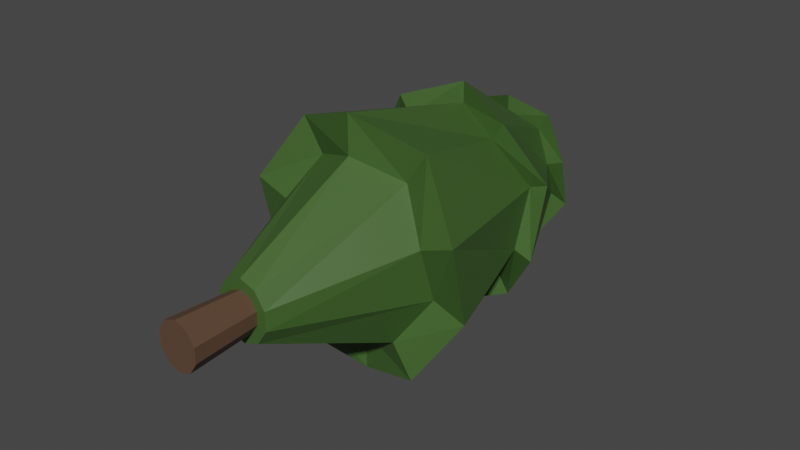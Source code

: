 # Source: darktree.blend  (saved by Blender 3.0.42; exported with 4.5.12 LTS)
import bpy
from mathutils import Matrix  # noqa: F401  (used for matrix-valued properties, if any)

bpy.ops.wm.read_factory_settings(use_empty=True)
scene = bpy.context.scene
scene.name = 'Scene'

# ---- collections
col_collection = bpy.data.collections.new('Collection'); scene.collection.children.link(col_collection)

# ---- images (referenced by path relative to the original .blend; pixels are not part of the script)
import os
ASSET_DIR = os.environ.get("B2B_ASSET_DIR", "")  # directory of the original .blend (textures are referenced by path, not embedded)
HERE = os.path.dirname(os.path.abspath(__file__))  # packed textures are extracted next to this script under _unpacked/

def load_image(name, relpath, width, height, colorspace="sRGB"):
    """Load a texture the original file referenced (path relative to the .blend, or extracted next to this script)."""
    p = next((c for c in (os.path.join(HERE, relpath), os.path.join(ASSET_DIR, relpath)) if relpath and os.path.exists(c)), "")
    if p:
        img = bpy.data.images.load(p, check_existing=True)
        img.name = name
    else:  # same state as the original file: an image datablock whose file is absent (Cycles renders it pink)
        img = bpy.data.images.new(name, width, height)
        img.source = "FILE"
        img.filepath = "//" + (relpath or name)
    img.colorspace_settings.name = colorspace
    return img
img_darktree = load_image('darktree', '_unpacked/darktree.99ccaa3b.png', 2048, 2048, 'sRGB')

# ---- materials (node trees are filled in below, after node groups)
mat_material_001 = bpy.data.materials.new('Material.001')
mat_material_001.use_transparent_shadow = False

# ---- material node trees
mat_material_001.use_nodes = True; mat_material_001.node_tree.nodes.clear()
_N = mat_material_001.node_tree.nodes; _L = mat_material_001.node_tree.links
n0 = _N.new('ShaderNodeBsdfPrincipled'); n0.name = 'Principled BSDF'; n0.location = (10, 300)
n0.distribution = 'GGX'
n0.subsurface_method = 'BURLEY'
n0.inputs[3].default_value = 1.45
n0.inputs[27].default_value = (0.0, 0.0, 0.0, 1.0)
n0.inputs[28].default_value = 1.0
n1 = _N.new('ShaderNodeOutputMaterial'); n1.name = 'Material Output'; n1.location = (300, 300)
n2 = _N.new('ShaderNodeTexImage'); n2.name = 'Image Texture'; n2.location = (-280, 275)
n2.image = img_darktree
n3 = _N.new('ShaderNodeTexImage'); n3.name = 'Image Texture.001'; n3.location = (0, 0)
n3.image = img_darktree
_L.new(n0.outputs[0], n1.inputs[0])
_L.new(n2.outputs[0], n0.inputs[0])
n1.is_active_output = True

# ---- world
world_world = bpy.data.worlds.new('World'); scene.world = world_world
world_world.use_nodes = True; world_world.node_tree.nodes.clear()
_N = world_world.node_tree.nodes; _L = world_world.node_tree.links
n0 = _N.new('ShaderNodeOutputWorld'); n0.name = 'World Output'; n0.location = (300, 300)
n1 = _N.new('ShaderNodeBackground'); n1.name = 'Background'; n1.location = (10, 300)
n1.inputs[0].default_value = (0.05088, 0.05088, 0.05088, 1.0)
_L.new(n1.outputs[0], n0.inputs[0])
n0.is_active_output = True
world_world.color = (0.05088, 0.05088, 0.05088)
world_world.use_sun_shadow = False
world_world.sun_shadow_jitter_overblur = 0.0

# ---- meshes
me_cylinder = bpy.data.meshes.new('Cylinder')
me_cylinder.from_pydata([(1.571e-09, 0.7144, -0.2148), (2.861e-09, 2.311, -1.413), (0.1133, 0.7144, -0.1738), (0.7457, 2.106, -1.144), (0.1834, 0.7144, -0.06638), (1.207, 2.311, -0.4368), (0.1834, 0.7144, 0.06638), (1.207, 2.106, 0.4368), (0.1133, 0.7144, 0.1738), (0.7457, 2.311, 1.144), (-4.003e-08, 0.7144, 0.2148), (-1.08e-07, 2.106, 1.413), (-0.1133, 0.7144, 0.1738), (-0.7457, 2.311, 1.144), (-0.1834, 0.7144, 0.06638), (-1.207, 2.106, 0.4368), (-0.1834, 0.7144, -0.06638), (-1.207, 2.311, -0.4368), (-0.1133, 0.7144, -0.1738), (-0.7457, 2.106, -1.144), (0.6503, 3.842, -0.9972), (4.407e-08, 3.621, -1.233), (1.052, 3.621, -0.3809), (1.052, 3.842, 0.3809), (0.6503, 3.621, 0.9972), (-5.264e-08, 3.842, 1.233), (-0.6503, 3.621, 0.9972), (-1.052, 3.842, 0.3809), (-1.052, 3.621, -0.3809), (-0.6503, 3.842, -0.9972), (0.4484, 4.653, -0.6876), (4.381e-08, 4.771, -0.8499), (0.7255, 4.771, -0.2626), (0.7255, 4.653, 0.2626), (0.4484, 4.771, 0.6876), (-2.287e-08, 4.653, 0.8499), (-0.4484, 4.771, 0.6876), (-0.7255, 4.653, 0.2626), (-0.7255, 4.771, -0.2626), (-0.4484, 4.653, -0.6876), (0.002018, 5.681, -0.003094), (1.158e-07, 5.681, -0.003825), (0.003265, 5.681, -0.001182), (0.003265, 5.681, 0.001182), (0.002018, 5.681, 0.003094), (1.155e-07, 5.681, 0.003825), (-0.002018, 5.681, 0.003094), (-0.003265, 5.681, 0.001182), (-0.003265, 5.681, -0.001182), (-0.002018, 5.681, -0.003094), (-3.834e-09, 2.311, -0.9902), (0.5224, 2.106, -0.8011), (0.8452, 2.311, -0.306), (0.8452, 2.106, 0.306), (0.5224, 2.311, 0.8011), (-8.153e-08, 2.106, 0.9902), (-0.5224, 2.311, 0.8011), (-0.8452, 2.106, 0.306), (-0.8452, 2.311, -0.306), (-0.5224, 2.106, -0.8011), (0.5266, 3.621, 0.8076), (-4.453e-08, 3.842, 0.9982), (0.8521, 3.842, 0.3085), (3.379e-08, 3.621, -0.9982), (0.5266, 3.842, -0.8076), (0.8521, 3.621, -0.3085), (-0.5266, 3.842, -0.8076), (-0.8521, 3.621, -0.3085), (-0.8521, 3.842, 0.3085), (-0.5266, 3.621, 0.8076), (0.3308, 4.653, -0.5072), (0.5352, 4.771, -0.1937), (-0.5352, 4.771, -0.1937), (-0.3308, 4.653, -0.5072), (-9.517e-09, 4.653, 0.627), (-0.3308, 4.771, 0.5072), (0.5352, 4.653, 0.1937), (3.968e-08, 4.771, -0.627), (-0.5352, 4.653, 0.1937), (0.3308, 4.771, 0.5072), (-1.431e-08, 0.7144, -0.3278), (0.1729, 0.7144, -0.2652), (0.2798, 0.7144, -0.1013), (0.2798, 0.7144, 0.1013), (0.1729, 0.7144, 0.2652), (-4.003e-08, 0.7144, 0.3278), (-0.1729, 0.7144, 0.2652), (-0.2798, 0.7144, 0.1013), (-0.2798, 0.7144, -0.1013), (-0.1729, 0.7144, -0.2652), (7.828e-09, -0.00642, -0.2569), (0.1355, -0.00642, -0.2078), (0.2193, -0.00642, -0.07938), (0.2193, -0.00642, 0.07938), (0.1355, -0.00642, 0.2078), (-4.192e-08, -0.00642, 0.2569), (-0.1355, -0.00642, 0.2078), (-0.2193, -0.00642, 0.07938), (-0.2193, -0.00642, -0.07938), (-0.1355, -0.00642, -0.2078)], [], [(50, 1, 3, 51), (51, 3, 5, 52), (52, 5, 7, 53), (53, 7, 9, 54), (54, 9, 11, 55), (55, 11, 13, 56), (56, 13, 15, 57), (57, 15, 17, 58), (61, 60, 24, 25), (58, 17, 19, 59), (59, 19, 1, 50), (10, 12, 96, 95), (71, 70, 30, 32), (60, 62, 23, 24), (64, 63, 21, 20), (62, 65, 22, 23), (65, 64, 20, 22), (63, 66, 29, 21), (66, 67, 28, 29), (67, 68, 27, 28), (68, 69, 26, 27), (69, 61, 25, 26), (36, 35, 45, 46), (73, 72, 38, 39), (75, 74, 35, 36), (76, 71, 32, 33), (77, 73, 39, 31), (78, 75, 36, 37), (79, 76, 33, 34), (70, 77, 31, 30), (72, 78, 37, 38), (74, 79, 34, 35), (40, 41, 49, 48, 47, 46, 45, 44, 43, 42), (33, 32, 42, 43), (31, 39, 49, 41), (37, 36, 46, 47), (34, 33, 43, 44), (30, 31, 41, 40), (38, 37, 47, 48), (35, 34, 44, 45), (32, 30, 40, 42), (39, 38, 48, 49), (89, 59, 50, 80), (88, 58, 59, 89), (87, 57, 58, 88), (86, 56, 57, 87), (85, 55, 56, 86), (84, 54, 55, 85), (83, 53, 54, 84), (82, 52, 53, 83), (81, 51, 52, 82), (80, 50, 51, 81), (13, 11, 61, 69), (15, 13, 69, 68), (17, 15, 68, 67), (19, 17, 67, 66), (1, 19, 66, 63), (5, 3, 64, 65), (7, 5, 65, 62), (3, 1, 63, 64), (9, 7, 62, 60), (11, 9, 60, 61), (25, 24, 79, 74), (28, 27, 78, 72), (20, 21, 77, 70), (24, 23, 76, 79), (27, 26, 75, 78), (21, 29, 73, 77), (23, 22, 71, 76), (26, 25, 74, 75), (29, 28, 72, 73), (22, 20, 70, 71), (2, 0, 80, 81), (4, 2, 81, 82), (6, 4, 82, 83), (8, 6, 83, 84), (10, 8, 84, 85), (12, 10, 85, 86), (14, 12, 86, 87), (16, 14, 87, 88), (18, 16, 88, 89), (0, 18, 89, 80), (90, 91, 92, 93, 94, 95, 96, 97, 98, 99), (4, 6, 93, 92), (18, 0, 90, 99), (12, 14, 97, 96), (6, 8, 94, 93), (0, 2, 91, 90), (14, 16, 98, 97), (8, 10, 95, 94), (2, 4, 92, 91), (16, 18, 99, 98)])
_uv = me_cylinder.uv_layers.new(name='UVMap')
_uv.uv.foreach_set('vector', [0.1264, 0.288, 0.1087, 0.3368, 0.03263, 0.2743, 0.07263, 0.2442, 0.07263, 0.2442, 0.03263, 0.2743, 0.01078, 0.1737, 0.0578, 0.1737, 0.0578, 0.1737, 0.01078, 0.1737, 0.0457, 0.07285, 0.08179, 0.1031, 0.08179, 0.1031, 0.0457, 0.07285, 0.1299, 0.01078, 0.1412, 0.0596, 0.1412, 0.0596, 0.1299, 0.01078, 0.2253, 0.01078, 0.2076, 0.05957, 0.2076, 0.05957, 0.2253, 0.01078, 0.3014, 0.07322, 0.2614, 0.1033, 0.2614, 0.1033, 0.3014, 0.07322, 0.3232, 0.1739, 0.2762, 0.1738, 0.2762, 0.1738, 0.3232, 0.1739, 0.2883, 0.2747, 0.2522, 0.2445, 0.4385, 0.03767, 0.3851, 0.08329, 0.3627, 0.06687, 0.4284, 0.01078, 0.2522, 0.2445, 0.2883, 0.2747, 0.2042, 0.3368, 0.1928, 0.2879, 0.1928, 0.2879, 0.2042, 0.3368, 0.1087, 0.3368, 0.1264, 0.288, 0.2225, 0.838, 0.2111, 0.8425, 0.2073, 0.7656, 0.2209, 0.7603, 0.3696, 0.7117, 0.379, 0.7564, 0.358, 0.7722, 0.3448, 0.7117, 0.3851, 0.08329, 0.3708, 0.1535, 0.3448, 0.1539, 0.3627, 0.06687, 0.4565, 0.2675, 0.5237, 0.2677, 0.5339, 0.2946, 0.4506, 0.2946, 0.3708, 0.1535, 0.3962, 0.2253, 0.3764, 0.2423, 0.3448, 0.1539, 0.3962, 0.2253, 0.4565, 0.2675, 0.4506, 0.2946, 0.3764, 0.2423, 0.5237, 0.2677, 0.5771, 0.2221, 0.5995, 0.2385, 0.5339, 0.2946, 0.5771, 0.2221, 0.5914, 0.1518, 0.6174, 0.1515, 0.5995, 0.2385, 0.5914, 0.1518, 0.566, 0.08003, 0.5858, 0.0631, 0.6174, 0.1515, 0.566, 0.08003, 0.5057, 0.03787, 0.5117, 0.01078, 0.5858, 0.0631, 0.5057, 0.03787, 0.4385, 0.03767, 0.4284, 0.01078, 0.5117, 0.01078, 0.9161, 0.925, 0.8623, 0.9256, 0.9157, 0.7779, 0.916, 0.778, 0.4551, 0.7841, 0.4927, 0.7565, 0.5117, 0.7724, 0.4611, 0.8098, 0.4984, 0.6672, 0.4645, 0.6395, 0.4738, 0.6138, 0.5195, 0.6513, 0.3848, 0.667, 0.3696, 0.7117, 0.3448, 0.7117, 0.3658, 0.6511, 0.413, 0.7841, 0.4551, 0.7841, 0.4611, 0.8098, 0.4037, 0.8098, 0.5079, 0.7118, 0.4984, 0.6672, 0.5195, 0.6513, 0.5327, 0.7118, 0.4224, 0.6395, 0.3848, 0.667, 0.3658, 0.6511, 0.4164, 0.6138, 0.379, 0.7564, 0.413, 0.7841, 0.4037, 0.8098, 0.358, 0.7722, 0.4927, 0.7565, 0.5079, 0.7118, 0.5327, 0.7118, 0.5117, 0.7724, 0.4645, 0.6395, 0.4224, 0.6395, 0.4164, 0.6138, 0.4738, 0.6138, 0.9155, 0.7774, 0.9157, 0.7774, 0.9159, 0.7775, 0.9161, 0.7777, 0.9161, 0.7779, 0.916, 0.778, 0.9157, 0.7779, 0.9155, 0.7778, 0.9154, 0.7776, 0.9154, 0.7774, 0.7809, 0.8521, 0.7843, 0.8061, 0.9154, 0.7774, 0.9154, 0.7776, 0.4288, 0.85, 0.4704, 0.8313, 0.4704, 0.9889, 0.4702, 0.9889, 0.6567, 0.771, 0.7144, 0.7629, 0.7144, 0.9099, 0.7142, 0.91, 0.8199, 0.8835, 0.7809, 0.8521, 0.9154, 0.7776, 0.9155, 0.7778, 0.3722, 0.8691, 0.4288, 0.85, 0.4702, 0.9889, 0.47, 0.989, 0.6111, 0.8182, 0.6567, 0.771, 0.7142, 0.91, 0.7139, 0.9102, 0.8623, 0.9256, 0.8199, 0.8835, 0.9155, 0.7778, 0.9157, 0.7779, 0.3448, 0.9198, 0.3722, 0.8691, 0.47, 0.989, 0.4698, 0.9892, 0.5687, 0.8489, 0.6111, 0.8182, 0.7139, 0.9102, 0.7138, 0.9103, 0.09278, 0.9705, 0.01078, 0.8593, 0.06266, 0.849, 0.1111, 0.9741, 0.8115, 0.1393, 0.9584, 0.1473, 0.9591, 0.2086, 0.819, 0.1587, 0.8088, 0.1146, 0.928, 0.07525, 0.9584, 0.1473, 0.8115, 0.1393, 0.8118, 0.09409, 0.9591, 0.01078, 0.928, 0.07525, 0.8088, 0.1146, 0.169, 0.1352, 0.2076, 0.05957, 0.2614, 0.1033, 0.1863, 0.1497, 0.2863, 0.4815, 0.2368, 0.3583, 0.3081, 0.3621, 0.3081, 0.4758, 0.6356, 0.3228, 0.6194, 0.5011, 0.5687, 0.5189, 0.6179, 0.321, 0.66, 0.321, 0.6958, 0.5189, 0.6194, 0.5011, 0.6356, 0.3228, 0.6818, 0.3162, 0.7587, 0.481, 0.6958, 0.5189, 0.66, 0.321, 0.1111, 0.9741, 0.06266, 0.849, 0.1334, 0.8582, 0.1334, 0.9702, 0.1537, 0.3583, 0.2153, 0.4239, 0.01651, 0.4732, 0.01078, 0.4209, 0.3448, 0.3968, 0.3994, 0.3162, 0.5464, 0.3747, 0.5472, 0.4361, 0.3543, 0.5057, 0.3448, 0.3968, 0.5472, 0.4361, 0.5146, 0.5086, 0.3448, 0.5922, 0.3543, 0.5057, 0.5146, 0.5086, 0.5472, 0.5741, 0.1101, 0.6329, 0.1858, 0.6279, 0.1787, 0.8274, 0.1191, 0.7932, 0.7287, 0.645, 0.7593, 0.7414, 0.5687, 0.7013, 0.5891, 0.6343, 0.7593, 0.5404, 0.7287, 0.645, 0.5891, 0.6343, 0.5687, 0.5594, 0.01078, 0.6279, 0.1101, 0.6329, 0.1191, 0.7932, 0.05509, 0.8274, 0.2096, 0.5233, 0.2153, 0.6064, 0.01651, 0.6021, 0.05028, 0.5374, 0.2153, 0.4239, 0.2096, 0.5233, 0.05028, 0.5374, 0.01651, 0.4732, 0.9263, 0.3682, 0.935, 0.4557, 0.787, 0.4141, 0.8062, 0.3736, 0.7872, 0.08092, 0.7743, 0.1765, 0.6591, 0.1669, 0.6409, 0.1212, 0.9244, 0.6113, 0.9336, 0.6988, 0.7868, 0.6495, 0.8058, 0.6089, 0.935, 0.4557, 0.8752, 0.5189, 0.7803, 0.4503, 0.787, 0.4141, 0.7743, 0.1765, 0.7872, 0.2509, 0.6409, 0.2076, 0.6591, 0.1669, 0.9336, 0.6988, 0.8754, 0.7558, 0.7809, 0.6824, 0.7868, 0.6495, 0.3016, 0.7388, 0.2073, 0.7388, 0.2442, 0.6279, 0.2862, 0.6536, 0.935, 0.3038, 0.9263, 0.3682, 0.8062, 0.3736, 0.787, 0.3368, 0.7349, 0.01078, 0.7872, 0.08092, 0.6409, 0.1212, 0.639, 0.08256, 0.9336, 0.5404, 0.9244, 0.6113, 0.8058, 0.6089, 0.7868, 0.5689, 0.135, 0.1883, 0.1463, 0.1978, 0.1416, 0.2108, 0.1243, 0.1963, 0.1314, 0.173, 0.135, 0.1883, 0.1243, 0.1963, 0.1189, 0.173, 0.137, 0.1577, 0.1314, 0.173, 0.1189, 0.173, 0.1274, 0.1496, 0.1495, 0.1482, 0.137, 0.1577, 0.1274, 0.1496, 0.1465, 0.1352, 0.1643, 0.1483, 0.1495, 0.1482, 0.1465, 0.1352, 0.169, 0.1352, 0.1756, 0.1577, 0.1643, 0.1483, 0.169, 0.1352, 0.1863, 0.1497, 0.1792, 0.173, 0.1756, 0.1577, 0.1863, 0.1497, 0.1917, 0.1731, 0.1736, 0.1883, 0.1792, 0.173, 0.1917, 0.1731, 0.1832, 0.1964, 0.1611, 0.1978, 0.1736, 0.1883, 0.1832, 0.1964, 0.1641, 0.2108, 0.1463, 0.1978, 0.1611, 0.1978, 0.1641, 0.2108, 0.1416, 0.2108, 0.2179, 0.9209, 0.2073, 0.9067, 0.2073, 0.8879, 0.2179, 0.8716, 0.2351, 0.864, 0.2523, 0.868, 0.2629, 0.8821, 0.2629, 0.9009, 0.2523, 0.9173, 0.2351, 0.9249, 0.3068, 0.8313, 0.3228, 0.8324, 0.3232, 0.9144, 0.3041, 0.9131, 0.5236, 0.9128, 0.5119, 0.9091, 0.5097, 0.8313, 0.5236, 0.8358, 0.2838, 0.5863, 0.2707, 0.5829, 0.2721, 0.503, 0.2878, 0.5071, 0.2498, 0.8425, 0.2372, 0.838, 0.2385, 0.7603, 0.2536, 0.7656, 0.5119, 0.9091, 0.4972, 0.9099, 0.492, 0.8323, 0.5097, 0.8313, 0.2707, 0.5829, 0.2544, 0.5829, 0.2526, 0.503, 0.2721, 0.503, 0.2372, 0.838, 0.2225, 0.838, 0.2209, 0.7603, 0.2385, 0.7603, 0.2922, 0.8324, 0.3068, 0.8313, 0.3041, 0.9131, 0.2867, 0.9144, 0.2544, 0.5829, 0.2412, 0.5863, 0.2368, 0.5071, 0.2526, 0.503])
me_cylinder.materials.append(mat_material_001)
me_cylinder.use_remesh_fix_poles = True
me_cylinder.use_remesh_preserve_attributes = False
me_cylinder.update()

# ---- objects
ob_cylinder = bpy.data.objects.new('Cylinder', me_cylinder)

# ---- transforms, parenting, visibility, modifiers, constraints
ob_cylinder.location = (0.0, 0.0, 0.0)

# ---- collection membership
col_collection.objects.link(ob_cylinder)

# ---- scene / render settings (as saved in the file)
scene.frame_start = 1; scene.frame_end = 250; scene.frame_set(1)
scene.render.engine = 'BLENDER_EEVEE_NEXT'
scene.cycles.use_denoising = False
scene.cycles.samples = 128
scene.cycles.sampling_pattern = 'TABULATED_SOBOL'
scene.cycles.use_adaptive_sampling = False
scene.cycles.use_light_tree = False
scene.view_settings.view_transform = 'Filmic'
bpy.context.view_layer.update()

# ---- added for rendering (the .blend has no active camera and no usable light): camera, sun
cam_auto = bpy.data.cameras.new('AutoCamera')
cam_auto.lens = 50.0
cam_auto.sensor_width = 36.0
cam_auto.clip_end = 1000.0
ob_auto_camera = bpy.data.objects.new('AutoCamera', cam_auto)
scene.collection.objects.link(ob_auto_camera)
ob_auto_camera.location = (6.28589, -4.70596, 5.02871)
ob_auto_camera.rotation_euler = (1.09748, -7.21219e-08, 0.694738)
scene.camera = ob_auto_camera
light_auto_sun = bpy.data.lights.new('AutoSun', 'SUN')
light_auto_sun.energy = 3.0
light_auto_sun.angle = 0.0523599
ob_auto_sun = bpy.data.objects.new('AutoSun', light_auto_sun)
scene.collection.objects.link(ob_auto_sun)
ob_auto_sun.rotation_euler = (0.872665, 0.174533, 0.523599)
bpy.context.view_layer.update()
